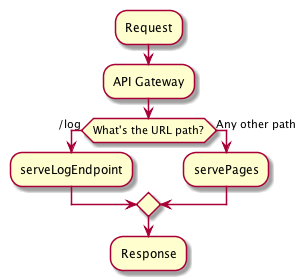

The diagram above was rendered by PlantUML. Its source (embedded in the PNG):
@startuml
:Request;
:API Gateway;

if (What's the URL path?) then (/log)
  :serveLogEndpoint;
else (Any other path)
  :servePages;
endif

:Response;
@enduml